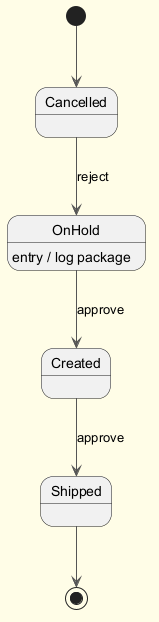

The diagram above was rendered by PlantUML. Its source (embedded in the PNG):
@startuml
skinparam backgroundColor #FFFDE7
skinparam classBackgroundColor #FFF9C4
skinparam classBorderColor #F57F17
skinparam ArrowColor #555555
[*] --> Cancelled
Cancelled --> OnHold : reject
OnHold --> Created : approve
OnHold : entry / log package
Created --> Shipped : approve
Shipped --> [*]
@enduml